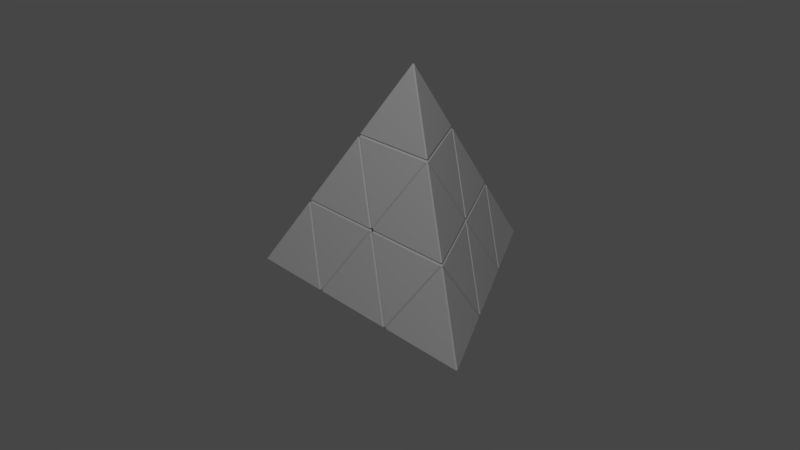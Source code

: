 # Source: 02-pyramids.blend  (saved by Blender 2.79.0; exported with 4.5.12 LTS)
import bpy
from mathutils import Matrix  # noqa: F401  (used for matrix-valued properties, if any)

bpy.ops.wm.read_factory_settings(use_empty=True)
scene = bpy.context.scene
scene.name = 'Scene'

# ---- collections
col_collection_1 = bpy.data.collections.new('Collection 1'); scene.collection.children.link(col_collection_1)
col_collection_11 = bpy.data.collections.new('Collection 11'); scene.collection.children.link(col_collection_11)
col_collection_11.hide_render = True
col_collection_11.hide_viewport = True

# ---- materials (node trees are filled in below, after node groups)
mat_material_012 = bpy.data.materials.new('Material.012')
mat_material_012.alpha_threshold = 0.0
mat_material_012.use_transparent_shadow = False
mat_material_012.roughness = 0.5
mat_material_001 = bpy.data.materials.new('Material.001')
mat_material_001.alpha_threshold = 0.0
mat_material_001.use_transparent_shadow = False
mat_material_001.diffuse_color = (0.01944, 0.0, 0.04203, 1.0)
mat_material_001.roughness = 0.5
mat_material_014 = bpy.data.materials.new('Material.014')
mat_material_014.alpha_threshold = 0.0
mat_material_014.use_transparent_shadow = False
mat_material_014.roughness = 0.5
mat_material_010 = bpy.data.materials.new('Material.010')
mat_material_010.alpha_threshold = 0.0
mat_material_010.use_transparent_shadow = False
mat_material_010.roughness = 0.5
mat_material_008 = bpy.data.materials.new('Material.008')
mat_material_008.alpha_threshold = 0.0
mat_material_008.use_transparent_shadow = False
mat_material_008.roughness = 0.5
mat_material_007 = bpy.data.materials.new('Material.007')
mat_material_007.alpha_threshold = 0.0
mat_material_007.use_transparent_shadow = False
mat_material_007.roughness = 0.5
mat_material_009 = bpy.data.materials.new('Material.009')
mat_material_009.alpha_threshold = 0.0
mat_material_009.use_transparent_shadow = False
mat_material_009.roughness = 0.5
mat_material_005 = bpy.data.materials.new('Material.005')
mat_material_005.alpha_threshold = 0.0
mat_material_005.use_transparent_shadow = False
mat_material_005.roughness = 0.5
mat_material_006 = bpy.data.materials.new('Material.006')
mat_material_006.alpha_threshold = 0.0
mat_material_006.use_transparent_shadow = False
mat_material_006.roughness = 0.5
mat_material_011 = bpy.data.materials.new('Material.011')
mat_material_011.alpha_threshold = 0.0
mat_material_011.use_transparent_shadow = False
mat_material_011.roughness = 0.5
mat_material_003 = bpy.data.materials.new('Material.003')
mat_material_003.alpha_threshold = 0.0
mat_material_003.use_transparent_shadow = False
mat_material_003.roughness = 0.5
mat_material = bpy.data.materials.new('Material')
mat_material.alpha_threshold = 0.0
mat_material.use_transparent_shadow = False
mat_material.roughness = 0.5
mat_material_002 = bpy.data.materials.new('Material.002')
mat_material_002.alpha_threshold = 0.0
mat_material_002.use_transparent_shadow = False
mat_material_002.roughness = 0.5
mat_material_004 = bpy.data.materials.new('Material.004')
mat_material_004.alpha_threshold = 0.0
mat_material_004.use_transparent_shadow = False
mat_material_004.roughness = 0.5
mat_material_013 = bpy.data.materials.new('Material.013')
mat_material_013.alpha_threshold = 0.0
mat_material_013.use_transparent_shadow = False
mat_material_013.roughness = 0.5

# ---- material node trees

# ---- world
world_world = bpy.data.worlds.new('World'); scene.world = world_world
world_world.color = (0.05088, 0.05088, 0.05088)
world_world.use_sun_shadow = False
world_world.sun_shadow_jitter_overblur = 0.0
world_world.cycles.sampling_method = 'MANUAL'

# ---- cameras
cam_camera = bpy.data.cameras.new('Camera')
cam_camera.clip_end = 100.0
cam_camera.lens = 35.0
cam_camera.sensor_width = 32.0
cam_camera.sensor_height = 18.0
cam_camera.ortho_scale = 7.314
cam_camera.dof.focus_distance = 0.0
cam_camera.dof.aperture_fstop = 128.0

# ---- lights
light_point_002 = bpy.data.lights.new('Point.002', 'POINT')
light_point_002.transmission_factor = 0.0
light_point_002.energy = 100.0
light_point_002.shadow_buffer_clip_start = 0.5
light_point_002.shadow_soft_size = 0.1
light_point_002.shadow_maximum_resolution = 0.006
light_point_002.use_absolute_resolution = True
light_point_001 = bpy.data.lights.new('Point.001', 'POINT')
light_point_001.transmission_factor = 0.0
light_point_001.energy = 100.0
light_point_001.shadow_buffer_clip_start = 0.5
light_point_001.shadow_soft_size = 0.1
light_point_001.shadow_maximum_resolution = 0.006
light_point_001.use_absolute_resolution = True
light_point = bpy.data.lights.new('Point', 'POINT')
light_point.transmission_factor = 0.0
light_point.energy = 100.0
light_point.shadow_buffer_clip_start = 0.5
light_point.shadow_soft_size = 0.1
light_point.shadow_maximum_resolution = 0.006
light_point.use_absolute_resolution = True
light_lamp = bpy.data.lights.new('Lamp', 'POINT')
light_lamp.transmission_factor = 0.0
light_lamp.cutoff_distance = 30.0
light_lamp.energy = 100.0
light_lamp.shadow_buffer_clip_start = 1.001
light_lamp.shadow_soft_size = 0.1
light_lamp.shadow_maximum_resolution = 0.006
light_lamp.use_absolute_resolution = True

# ---- meshes
me_cone_015 = bpy.data.meshes.new('Cone.015')
me_cone_015.from_pydata([(0.0, 0.3849, -0.1361), (-0.1667, 0.2887, -0.4082), (0.1667, 0.2887, -0.4082), (0.1667, 0.09623, -0.1361), (0.0, 2.98e-08, -0.4082), (-0.1667, 0.09622, -0.1361)], [], [(1, 5, 0), (2, 0, 3), (1, 2, 4), (0, 5, 3), (2, 3, 4), (3, 5, 4), (2, 1, 0), (4, 5, 1)])
_uv = me_cone_015.uv_layers.new(name='UVMap')
_uv.uv.foreach_set('vector', [0.3333, 0.3333, 0.0, 0.1667, 0.3333, 0.0, 0.3333, 0.6667, 0.3333, 1.0, 0.0, 0.8333, 0.3333, 0.5, 0.6667, 0.3333, 0.6667, 0.6667, 1.0, 0.3333, 0.6667, 0.1667, 1.0, 0.0, 0.3333, 0.6667, 0.0, 0.5, 0.3333, 0.3333, 0.6667, 0.5, 1.0, 0.3333, 1.0, 0.6667, 0.6667, 1.0, 0.3333, 0.8333, 0.6667, 0.6667, 0.6667, 0.3333, 0.3333, 0.1667, 0.6667, 0.0])
me_cone_015.materials.append(mat_material_012)
me_cone_015.use_remesh_preserve_volume = False
me_cone_015.use_remesh_preserve_attributes = False
me_cone_015.use_mirror_vertex_groups = False
me_cone_015.update()
me_cone_014 = bpy.data.meshes.new('Cone.014')
me_cone_014.from_pydata([(5.96e-08, -0.1925, -0.1361), (0.1667, 0.09623, -0.1361), (0.0, 2.98e-08, -0.4082), (-0.1667, 0.09622, -0.1361)], [], [(3, 0, 1), (2, 0, 3), (1, 0, 2), (2, 3, 1)])
me_cone_014.materials.append(mat_material_001)
me_cone_014.use_remesh_preserve_volume = False
me_cone_014.use_remesh_preserve_attributes = False
me_cone_014.use_mirror_vertex_groups = False
me_cone_014.update()
me_cone_013 = bpy.data.meshes.new('Cone.013')
me_cone_013.from_pydata([(0.3333, -0.1925, -0.1361), (0.1667, -0.2887, -0.4082), (0.3333, -2.98e-08, -0.4082), (5.96e-08, -0.1925, -0.1361), (0.1667, 0.09623, -0.1361), (0.0, 2.98e-08, -0.4082)], [], [(2, 4, 0), (1, 5, 2), (1, 0, 3), (5, 3, 4), (5, 1, 3), (1, 2, 0), (2, 5, 4), (4, 3, 0)])
_uv = me_cone_013.uv_layers.new(name='UVMap')
_uv.uv.foreach_set('vector', [1.0, 0.3333, 1.0, 0.6667, 0.6667, 0.5, 1.0, 0.3333, 0.6667, 0.1667, 1.0, 0.0, 0.3333, 0.1667, 0.6667, 0.0, 0.6667, 0.3333, 0.3333, 0.8333, 0.6667, 0.6667, 0.6667, 1.0, 0.3333, 0.6667, 0.3333, 1.0, 0.0, 0.8333, 0.3333, 0.3333, 0.3333, 0.6667, 0.0, 0.5, 0.3333, 0.0, 0.3333, 0.3333, 0.0, 0.1667, 0.6667, 0.6667, 0.3333, 0.5, 0.6667, 0.3333])
me_cone_013.materials.append(mat_material_014)
me_cone_013.use_remesh_preserve_volume = False
me_cone_013.use_remesh_preserve_attributes = False
me_cone_013.use_mirror_vertex_groups = False
me_cone_013.update()
me_cone_012 = bpy.data.meshes.new('Cone.012')
me_cone_012.from_pydata([(-0.3333, 5.96e-08, -0.4082), (-0.1667, 0.2887, -0.4082), (0.0, 2.98e-08, -0.4082), (-0.1667, 0.09622, -0.1361)], [], [(0, 3, 1), (1, 2, 0), (0, 2, 3), (2, 1, 3)])
_uv = me_cone_012.uv_layers.new(name='UVMap')
_uv.uv.foreach_set('vector', [0.0, 0.25, 0.5, 0.0, 0.5, 0.5, 0.5, 0.5, 0.5, 1.0, 0.0, 0.75, 1.0, 0.5, 1.0, 1.0, 0.5, 0.75, 1.0, 0.0, 1.0, 0.5, 0.5, 0.25])
me_cone_012.materials.append(mat_material_010)
me_cone_012.use_remesh_preserve_volume = False
me_cone_012.use_remesh_preserve_attributes = False
me_cone_012.use_mirror_vertex_groups = False
me_cone_012.update()
me_cone_011 = bpy.data.meshes.new('Cone.011')
me_cone_011.from_pydata([(0.1667, 0.2887, -0.4082), (0.3333, -2.98e-08, -0.4082), (0.1667, 0.09623, -0.1361), (0.0, 2.98e-08, -0.4082)], [], [(0, 2, 1), (1, 3, 0), (3, 1, 2), (2, 0, 3)])
_uv = me_cone_011.uv_layers.new(name='UVMap')
_uv.uv.foreach_set('vector', [0.5, 0.5, 0.5, 1.0, 0.0, 0.75, 0.5, 0.75, 1.0, 0.5, 1.0, 1.0, 1.0, 0.5, 0.5, 0.25, 1.0, 0.0, 0.5, 0.0, 0.5, 0.5, 0.0, 0.25])
me_cone_011.materials.append(mat_material_008)
me_cone_011.use_remesh_preserve_volume = False
me_cone_011.use_remesh_preserve_attributes = False
me_cone_011.use_mirror_vertex_groups = False
me_cone_011.update()
me_cone_010 = bpy.data.meshes.new('Cone.010')
me_cone_010.from_pydata([(0.1667, -0.2887, -0.4082), (-0.1667, -0.2887, -0.4082), (5.96e-08, -0.1925, -0.1361), (0.0, 2.98e-08, -0.4082)], [], [(1, 3, 0), (0, 2, 1), (3, 1, 2), (2, 0, 3)])
_uv = me_cone_010.uv_layers.new(name='UVMap')
_uv.uv.foreach_set('vector', [1.0, 0.5, 1.0, 1.0, 0.5, 0.75, 0.5, 0.5, 0.0, 0.25, 0.5, 0.0, 1.0, 0.0, 1.0, 0.5, 0.5, 0.25, 0.0, 0.75, 0.5, 0.5, 0.5, 1.0])
me_cone_010.materials.append(mat_material_007)
me_cone_010.use_remesh_preserve_volume = False
me_cone_010.use_remesh_preserve_attributes = False
me_cone_010.use_mirror_vertex_groups = False
me_cone_010.update()
me_cone_009 = bpy.data.meshes.new('Cone.009')
me_cone_009.from_pydata([(0.0, 0.3849, -0.1361), (0.0, 0.1925, 0.1361), (0.1667, 0.09623, -0.1361), (-0.1667, 0.09622, -0.1361)], [], [(0, 3, 1), (1, 2, 0), (3, 0, 2), (1, 3, 2)])
_uv = me_cone_009.uv_layers.new(name='UVMap')
_uv.uv.foreach_set('vector', [0.5, 0.5, 0.0, 0.25, 0.5, 0.0, 0.5, 0.75, 1.0, 0.5, 1.0, 1.0, 0.5, 0.5, 0.5, 1.0, 0.0, 0.75, 1.0, 0.0, 1.0, 0.5, 0.5, 0.25])
me_cone_009.materials.append(mat_material_009)
me_cone_009.use_remesh_preserve_volume = False
me_cone_009.use_remesh_preserve_attributes = False
me_cone_009.use_mirror_vertex_groups = False
me_cone_009.update()
me_cone_008 = bpy.data.meshes.new('Cone.008')
me_cone_008.from_pydata([(0.1667, -0.09623, 0.1361), (0.3333, -0.1925, -0.1361), (5.96e-08, -0.1925, -0.1361), (0.1667, 0.09623, -0.1361)], [], [(1, 3, 0), (0, 2, 1), (3, 1, 2), (0, 3, 2)])
_uv = me_cone_008.uv_layers.new(name='UVMap')
_uv.uv.foreach_set('vector', [0.5, 0.5, 0.5, 1.0, 0.0, 0.75, 0.5, 0.5, 0.0, 0.25, 0.5, 0.0, 0.5, 0.25, 1.0, 0.0, 1.0, 0.5, 0.5, 0.75, 1.0, 0.5, 1.0, 1.0])
me_cone_008.materials.append(mat_material_005)
me_cone_008.use_remesh_preserve_volume = False
me_cone_008.use_remesh_preserve_attributes = False
me_cone_008.use_mirror_vertex_groups = False
me_cone_008.update()
me_cone_007 = bpy.data.meshes.new('Cone.007')
me_cone_007.from_pydata([(-0.1667, -0.09623, 0.1361), (-0.3333, -0.1925, -0.1361), (5.96e-08, -0.1925, -0.1361), (-0.1667, 0.09622, -0.1361)], [], [(1, 2, 0), (0, 3, 1), (3, 2, 1), (2, 3, 0)])
_uv = me_cone_007.uv_layers.new(name='UVMap')
_uv.uv.foreach_set('vector', [0.5, 0.0, 0.5, 0.5, 0.0, 0.25, 0.0, 0.75, 0.5, 0.5, 0.5, 1.0, 0.5, 0.75, 1.0, 0.5, 1.0, 1.0, 1.0, 0.5, 0.5, 0.25, 1.0, 0.0])
me_cone_007.materials.append(mat_material_006)
me_cone_007.use_remesh_preserve_volume = False
me_cone_007.use_remesh_preserve_attributes = False
me_cone_007.use_mirror_vertex_groups = False
me_cone_007.update()
me_cone_006 = bpy.data.meshes.new('Cone.006')
me_cone_006.from_pydata([(-0.1667, -0.09623, 0.1361), (0.1667, -0.09623, 0.1361), (0.0, 0.1925, 0.1361), (5.96e-08, -0.1925, -0.1361), (0.1667, 0.09623, -0.1361), (-0.1667, 0.09622, -0.1361)], [], [(1, 3, 4), (1, 4, 2), (2, 5, 0), (0, 5, 3), (0, 3, 1), (3, 5, 4), (2, 4, 5), (0, 1, 2)])
_uv = me_cone_006.uv_layers.new(name='UVMap')
_uv.uv.foreach_set('vector', [0.3333, 1.0, 0.0, 0.8333, 0.3333, 0.6667, 0.3333, 0.8333, 0.6667, 0.6667, 0.6667, 1.0, 0.0, 0.1667, 0.3333, 0.0, 0.3333, 0.3333, 0.0, 0.5, 0.3333, 0.3333, 0.3333, 0.6667, 0.6667, 0.3333, 0.3333, 0.1667, 0.6667, 0.0, 1.0, 0.0, 1.0, 0.3333, 0.6667, 0.1667, 0.6667, 0.5, 1.0, 0.3333, 1.0, 0.6667, 0.3333, 0.5, 0.6667, 0.3333, 0.6667, 0.6667])
me_cone_006.materials.append(mat_material_011)
me_cone_006.use_remesh_preserve_volume = False
me_cone_006.use_remesh_preserve_attributes = False
me_cone_006.use_mirror_vertex_groups = False
me_cone_006.update()
me_cone_005 = bpy.data.meshes.new('Cone.005')
me_cone_005.from_pydata([(-0.5, -0.2887, -0.4082), (-0.3333, -0.1925, -0.1361), (-0.3333, 5.96e-08, -0.4082), (-0.1667, -0.2887, -0.4082)], [], [(0, 1, 2), (1, 0, 3), (3, 0, 2), (2, 1, 3)])
_uv = me_cone_005.uv_layers.new(name='UVMap')
_uv.uv.foreach_set('vector', [9.304e-05, 0.5, 0.433, 0.25, 0.433, 0.75, 0.433, 0.25, 0.866, 9.304e-05, 0.866, 0.5, 0.866, 0.5, 0.866, 0.9999, 0.433, 0.75, 0.433, 0.75, 0.433, 0.25, 0.866, 0.5])
me_cone_005.materials.append(mat_material_003)
me_cone_005.use_remesh_preserve_volume = False
me_cone_005.use_remesh_preserve_attributes = False
me_cone_005.use_mirror_vertex_groups = False
me_cone_005.update()
me_cone_004 = bpy.data.meshes.new('Cone.004')
me_cone_004.from_pydata([(0.5, -0.2887, -0.4082), (0.3333, -0.1925, -0.1361), (0.1667, -0.2887, -0.4082), (0.3333, -2.98e-08, -0.4082)], [], [(0, 1, 2), (1, 0, 3), (3, 0, 2), (2, 1, 3)])
_uv = me_cone_004.uv_layers.new(name='UVMap')
_uv.uv.foreach_set('vector', [0.9999, 9.304e-05, 0.75, 0.433, 0.5, 9.309e-05, 0.75, 0.433, 0.5, 0.866, 0.25, 0.433, 0.25, 0.433, 9.304e-05, 9.313e-05, 0.5, 9.309e-05, 0.5, 9.309e-05, 0.75, 0.433, 0.25, 0.433])
me_cone_004.materials.append(mat_material)
me_cone_004.use_remesh_preserve_volume = False
me_cone_004.use_remesh_preserve_attributes = False
me_cone_004.use_mirror_vertex_groups = False
me_cone_004.update()
me_cone_003 = bpy.data.meshes.new('Cone.003')
me_cone_003.from_pydata([(0.0, 0.5774, -0.4082), (0.0, 0.3849, -0.1361), (-0.1667, 0.2887, -0.4082), (0.1667, 0.2887, -0.4082)], [], [(0, 1, 3), (0, 3, 2), (1, 0, 2), (3, 1, 2)])
_uv = me_cone_003.uv_layers.new(name='UVMap')
_uv.uv.foreach_set('vector', [0.9999, 0.866, 0.5, 0.866, 0.75, 0.433, 0.5, 9.304e-05, 0.75, 0.433, 0.25, 0.433, 0.5, 0.866, 9.304e-05, 0.866, 0.25, 0.433, 0.75, 0.433, 0.5, 0.866, 0.25, 0.433])
me_cone_003.materials.append(mat_material_002)
me_cone_003.use_remesh_preserve_volume = False
me_cone_003.use_remesh_preserve_attributes = False
me_cone_003.use_mirror_vertex_groups = False
me_cone_003.update()
me_cone_002 = bpy.data.meshes.new('Cone.002')
me_cone_002.from_pydata([(0.0, 0.0, 0.4082), (-0.1667, -0.09623, 0.1361), (0.1667, -0.09623, 0.1361), (0.0, 0.1925, 0.1361)], [], [(3, 1, 0), (2, 3, 0), (1, 2, 0), (1, 3, 2)])
_uv = me_cone_002.uv_layers.new(name='UVMap')
_uv.uv.foreach_set('vector', [0.5, 9.313e-05, 0.25, 0.433, 9.304e-05, 9.318e-05, 0.75, 0.433, 0.5, 9.313e-05, 0.9999, 9.304e-05, 0.25, 0.433, 0.75, 0.433, 0.5, 0.866, 0.25, 0.433, 0.5, 9.313e-05, 0.75, 0.433])
me_cone_002.materials.append(mat_material_004)
me_cone_002.use_remesh_preserve_volume = False
me_cone_002.use_remesh_preserve_attributes = False
me_cone_002.use_mirror_vertex_groups = False
me_cone_002.update()
me_cone = bpy.data.meshes.new('Cone')
me_cone.from_pydata([(-0.3333, -0.1925, -0.1361), (-0.3333, 5.96e-08, -0.4082), (-0.1667, -0.2887, -0.4082), (5.96e-08, -0.1925, -0.1361), (0.0, 2.98e-08, -0.4082), (-0.1667, 0.09622, -0.1361)], [], [(2, 3, 0), (1, 4, 2), (1, 0, 5), (0, 3, 5), (1, 5, 4), (1, 2, 0), (2, 4, 3), (5, 3, 4)])
_uv = me_cone.uv_layers.new(name='UVMap')
_uv.uv.foreach_set('vector', [0.3333, 0.1667, 0.6667, 0.0, 0.6667, 0.3333, 0.0, 0.5, 0.3333, 0.3333, 0.3333, 0.6667, 0.3333, 0.0, 0.3333, 0.3333, 0.0, 0.1667, 0.3333, 0.8333, 0.6667, 0.6667, 0.6667, 1.0, 0.3333, 0.6667, 0.3333, 1.0, 0.0, 0.8333, 1.0, 0.3333, 1.0, 0.6667, 0.6667, 0.5, 0.6667, 0.1667, 1.0, 0.0, 1.0, 0.3333, 0.6667, 0.3333, 0.6667, 0.6667, 0.3333, 0.5])
me_cone.materials.append(mat_material_013)
me_cone.use_remesh_preserve_volume = False
me_cone.use_remesh_preserve_attributes = False
me_cone.use_mirror_vertex_groups = False
me_cone.update()
me_cone_001 = bpy.data.meshes.new('Cone.001')
me_cone_001.from_pydata([(0.0, 0.5774, -0.4082), (0.0, 0.0, 0.4082), (0.5, -0.2887, -0.4082), (-0.5, -0.2887, -0.4082), (-0.1667, -0.09623, 0.1361), (-0.3333, -0.1925, -0.1361), (0.1667, -0.09623, 0.1361), (0.3333, -0.1925, -0.1361), (0.0, 0.3849, -0.1361), (0.0, 0.1925, 0.1361), (-0.3333, 5.96e-08, -0.4082), (-0.1667, 0.2887, -0.4082), (0.1667, -0.2887, -0.4082), (-0.1667, -0.2887, -0.4082), (0.1667, 0.2887, -0.4082), (0.3333, -2.98e-08, -0.4082), (5.96e-08, -0.1925, -0.1361), (0.1667, 0.09623, -0.1361), (0.0, 2.98e-08, -0.4082), (-0.1667, 0.09622, -0.1361)], [], [(0, 8, 14), (2, 7, 12), (3, 5, 10), (0, 14, 11), (9, 4, 1), (6, 9, 1), (4, 6, 1), (8, 19, 9), (7, 17, 6), (5, 16, 4), (14, 17, 15), (13, 16, 5), (6, 17, 9), (6, 16, 7), (13, 18, 12), (9, 19, 4), (15, 17, 7), (15, 18, 14), (10, 19, 11), (9, 17, 8), (10, 18, 13), (11, 19, 8), (4, 19, 5), (11, 18, 10), (12, 18, 15), (12, 16, 13), (4, 16, 6), (14, 8, 17), (8, 0, 11), (11, 14, 18), (10, 5, 19), (5, 3, 13), (13, 3, 10), (12, 7, 16), (7, 2, 15), (15, 2, 12)])
me_cone_001.use_remesh_preserve_volume = False
me_cone_001.use_remesh_preserve_attributes = False
me_cone_001.use_mirror_vertex_groups = False
me_cone_001.update()

# ---- objects
ob_lamp_scene = bpy.data.objects.new('Lamp-scene', light_point_002)
ob_lamp_dev3 = bpy.data.objects.new('Lamp-dev3', light_point_001)
ob_lamp_dev2 = bpy.data.objects.new('Lamp-dev2', light_point)
ob_core_y = bpy.data.objects.new('Core-y', me_cone_015)
ob_center = bpy.data.objects.new('Center', me_cone_014)
ob_core_v = bpy.data.objects.new('Core-v', me_cone_013)
ob_edge_uy = bpy.data.objects.new('Edge-uy', me_cone_012)
ob_edge_vy = bpy.data.objects.new('Edge-vy', me_cone_011)
ob_edge_uv = bpy.data.objects.new('Edge-uv', me_cone_010)
ob_edge_yz = bpy.data.objects.new('Edge-yz', me_cone_009)
ob_edge_vz = bpy.data.objects.new('Edge-vz', me_cone_008)
ob_edge_uz = bpy.data.objects.new('Edge-uz', me_cone_007)
ob_core_z = bpy.data.objects.new('Core-z', me_cone_006)
ob_tip_u = bpy.data.objects.new('Tip-u', me_cone_005)
ob_tip_v = bpy.data.objects.new('Tip-v', me_cone_004)
ob_tip_y = bpy.data.objects.new('Tip-y', me_cone_003)
ob_tip_z = bpy.data.objects.new('Tip-z', me_cone_002)
ob_core_u = bpy.data.objects.new('Core-u', me_cone)
ob_lamp_dev1 = bpy.data.objects.new('Lamp-dev1', light_lamp)
ob_camera = bpy.data.objects.new('Camera', cam_camera)
ob_surface_cut = bpy.data.objects.new('Surface-cut', me_cone_001)

# ---- transforms, parenting, visibility, modifiers, constraints
ob_lamp_scene.location = (0.9851, -1.435, 3.763)
ob_lamp_scene.hide_viewport = True
ob_lamp_scene.lineart.crease_threshold = 0.0
ob_lamp_dev3.location = (0.03349, -0.6946, -0.8476)
ob_lamp_dev3.hide_render = True
ob_lamp_dev3.lineart.crease_threshold = 0.0
ob_lamp_dev2.location = (-1.328, 0.9149, 0.8572)
ob_lamp_dev2.hide_render = True
ob_lamp_dev2.lineart.crease_threshold = 0.0
ob_core_y.location = (0.0, 0.0, 0.4093)
ob_core_y.lineart.crease_threshold = 0.0
_m = ob_core_y.modifiers.new('Bevel', 'BEVEL')
_m.width = 0.005
_m.width_pct = 0.005
_m.limit_method = 'NONE'
_m.spread = 0.0
ob_center.location = (0.0, 0.0, 0.4093)
ob_center.lineart.crease_threshold = 0.0
_m = ob_center.modifiers.new('Bevel', 'BEVEL')
_m.width = 0.005
_m.width_pct = 0.005
_m.limit_method = 'NONE'
_m.spread = 0.0
ob_core_v.location = (0.0, 0.0, 0.4093)
ob_core_v.lineart.crease_threshold = 0.0
_m = ob_core_v.modifiers.new('Bevel', 'BEVEL')
_m.width = 0.005
_m.width_pct = 0.005
_m.limit_method = 'NONE'
_m.spread = 0.0
ob_edge_uy.location = (0.0, 0.0, 0.4093)
ob_edge_uy.lineart.crease_threshold = 0.0
_m = ob_edge_uy.modifiers.new('Bevel', 'BEVEL')
_m.width = 0.005
_m.width_pct = 0.005
_m.limit_method = 'NONE'
_m.spread = 0.0
ob_edge_vy.location = (0.0, 0.0, 0.4093)
ob_edge_vy.lineart.crease_threshold = 0.0
_m = ob_edge_vy.modifiers.new('Bevel', 'BEVEL')
_m.width = 0.005
_m.width_pct = 0.005
_m.limit_method = 'NONE'
_m.spread = 0.0
ob_edge_uv.location = (0.0, 0.0, 0.4093)
ob_edge_uv.lineart.crease_threshold = 0.0
_m = ob_edge_uv.modifiers.new('Bevel', 'BEVEL')
_m.width = 0.005
_m.width_pct = 0.005
_m.limit_method = 'NONE'
_m.spread = 0.0
ob_edge_yz.location = (0.0, 0.0, 0.4093)
ob_edge_yz.lineart.crease_threshold = 0.0
_m = ob_edge_yz.modifiers.new('Bevel', 'BEVEL')
_m.width = 0.005
_m.width_pct = 0.005
_m.limit_method = 'NONE'
_m.spread = 0.0
ob_edge_vz.location = (0.0, 0.0, 0.4093)
ob_edge_vz.lineart.crease_threshold = 0.0
_m = ob_edge_vz.modifiers.new('Bevel', 'BEVEL')
_m.width = 0.005
_m.width_pct = 0.005
_m.limit_method = 'NONE'
_m.spread = 0.0
ob_edge_uz.location = (0.0, 0.0, 0.4093)
ob_edge_uz.lineart.crease_threshold = 0.0
_m = ob_edge_uz.modifiers.new('Bevel', 'BEVEL')
_m.width = 0.005
_m.width_pct = 0.005
_m.limit_method = 'NONE'
_m.spread = 0.0
ob_core_z.location = (0.0, 0.0, 0.4093)
ob_core_z.lineart.crease_threshold = 0.0
_m = ob_core_z.modifiers.new('Bevel', 'BEVEL')
_m.width = 0.005
_m.width_pct = 0.005
_m.limit_method = 'NONE'
_m.spread = 0.0
ob_tip_u.location = (0.0, 0.0, 0.4093)
ob_tip_u.lineart.crease_threshold = 0.0
_m = ob_tip_u.modifiers.new('Bevel', 'BEVEL')
_m.width = 0.005
_m.width_pct = 0.005
_m.limit_method = 'NONE'
_m.spread = 0.0
ob_tip_v.location = (0.0, 0.0, 0.4093)
ob_tip_v.lineart.crease_threshold = 0.0
_m = ob_tip_v.modifiers.new('Bevel', 'BEVEL')
_m.width = 0.005
_m.width_pct = 0.005
_m.limit_method = 'NONE'
_m.spread = 0.0
ob_tip_y.location = (0.0, 0.0, 0.4093)
ob_tip_y.lineart.crease_threshold = 0.0
_m = ob_tip_y.modifiers.new('Bevel', 'BEVEL')
_m.width = 0.005
_m.width_pct = 0.005
_m.limit_method = 'NONE'
_m.spread = 0.0
ob_tip_z.location = (0.0, 0.0, 0.4093)
ob_tip_z.lineart.crease_threshold = 0.0
_m = ob_tip_z.modifiers.new('Bevel', 'BEVEL')
_m.width = 0.005
_m.width_pct = 0.005
_m.limit_method = 'NONE'
_m.spread = 0.0
ob_core_u.location = (0.0, 0.0, 0.4093)
ob_core_u.lineart.crease_threshold = 0.0
_m = ob_core_u.modifiers.new('Bevel', 'BEVEL')
_m.width = 0.005
_m.width_pct = 0.005
_m.limit_method = 'NONE'
_m.spread = 0.0
ob_lamp_dev1.location = (4.076, 1.005, 5.904)
ob_lamp_dev1.rotation_euler = (0.6503, 0.05522, 1.866)
ob_lamp_dev1.lock_rotations_4d = False
ob_lamp_dev1.empty_display_type = 'ARROWS'
ob_lamp_dev1.color = (0.0, 0.0, 0.0, 0.0)
ob_lamp_dev1.hide_render = True
ob_lamp_dev1.lineart.crease_threshold = 0.0
ob_camera.location = (1.976, -1.921, 1.599)
ob_camera.rotation_euler = (1.109, 0.0, 0.8149)
ob_camera.lock_rotations_4d = False
ob_camera.empty_display_type = 'ARROWS'
ob_camera.color = (0.0, 0.0, 0.0, 0.0)
ob_camera.display_type = 'WIRE'
ob_camera.lineart.crease_threshold = 0.0
ob_surface_cut.location = (0.0, 0.0, 0.4093)
ob_surface_cut.lineart.crease_threshold = 0.0

# ---- collection membership
col_collection_1.objects.link(ob_lamp_scene)
col_collection_1.objects.link(ob_lamp_dev3)
col_collection_1.objects.link(ob_lamp_dev2)
col_collection_1.objects.link(ob_core_y)
col_collection_1.objects.link(ob_center)
col_collection_1.objects.link(ob_core_v)
col_collection_1.objects.link(ob_edge_uy)
col_collection_1.objects.link(ob_edge_vy)
col_collection_1.objects.link(ob_edge_uv)
col_collection_1.objects.link(ob_edge_yz)
col_collection_1.objects.link(ob_edge_vz)
col_collection_1.objects.link(ob_edge_uz)
col_collection_1.objects.link(ob_core_z)
col_collection_1.objects.link(ob_tip_u)
col_collection_1.objects.link(ob_tip_v)
col_collection_1.objects.link(ob_tip_y)
col_collection_1.objects.link(ob_tip_z)
col_collection_1.objects.link(ob_core_u)
col_collection_1.objects.link(ob_lamp_dev1)
col_collection_1.objects.link(ob_camera)
col_collection_11.objects.link(ob_surface_cut)

# ---- scene / render settings (as saved in the file)
scene.camera = ob_camera
scene.frame_start = 1; scene.frame_end = 250; scene.frame_set(67)
scene.render.engine = 'BLENDER_EEVEE_NEXT'
scene.render.resolution_percentage = 50
scene.render.dither_intensity = 0.0
scene.cycles.use_denoising = False
scene.cycles.samples = 128
scene.cycles.sampling_pattern = 'TABULATED_SOBOL'
scene.cycles.use_adaptive_sampling = False
scene.cycles.use_light_tree = False
scene.cycles.blur_glossy = 0.0
scene.cycles.sample_clamp_indirect = 0.0
scene.view_settings.view_transform = 'Filmic'
bpy.context.view_layer.update()
